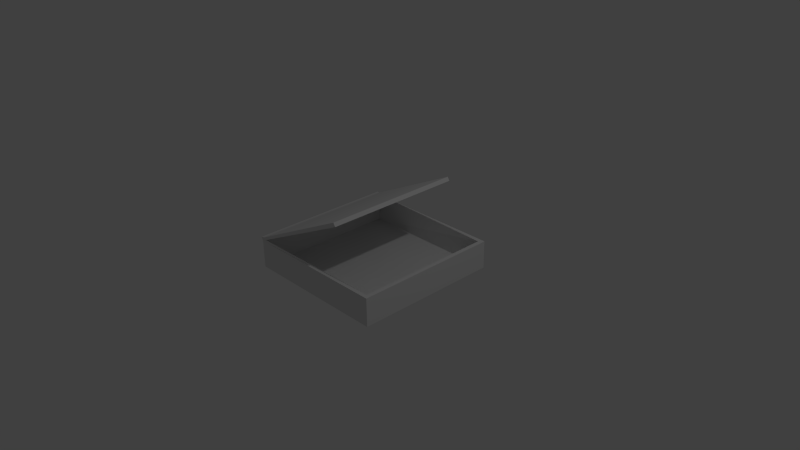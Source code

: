 # Source: teabagbox.blend  (saved by Blender 2.76.0; exported with 4.5.12 LTS)
import bpy
from mathutils import Matrix  # noqa: F401  (used for matrix-valued properties, if any)

bpy.ops.wm.read_factory_settings(use_empty=True)
scene = bpy.context.scene
scene.name = 'Scene'

# ---- collections
col_collection_1 = bpy.data.collections.new('Collection 1'); scene.collection.children.link(col_collection_1)

# ---- materials (node trees are filled in below, after node groups)
mat_material = bpy.data.materials.new('Material')
mat_material.alpha_threshold = 0.0
mat_material.use_transparent_shadow = False
mat_material.roughness = 0.5
mat_material.line_color = (0.0, 0.0, 0.0, 1.0)

# ---- material node trees

# ---- world
world_world = bpy.data.worlds.new('World'); scene.world = world_world
world_world.color = (0.05088, 0.05088, 0.05088)
world_world.use_sun_shadow = False
world_world.sun_shadow_jitter_overblur = 0.0
world_world.cycles.sampling_method = 'MANUAL'
world_world.cycles.sample_map_resolution = 256

# ---- cameras
cam_camera = bpy.data.cameras.new('Camera')
cam_camera.clip_end = 100.0
cam_camera.lens = 35.0
cam_camera.sensor_width = 32.0
cam_camera.sensor_height = 18.0
cam_camera.ortho_scale = 7.314
cam_camera.dof.focus_distance = 0.0
cam_camera.dof.aperture_fstop = 128.0

# ---- lights
light_lamp = bpy.data.lights.new('Lamp', 'POINT')
light_lamp.transmission_factor = 0.0
light_lamp.cutoff_distance = 30.0
light_lamp.energy = 100.0
light_lamp.shadow_buffer_clip_start = 1.001
light_lamp.shadow_soft_size = 0.1
light_lamp.shadow_maximum_resolution = 0.006
light_lamp.use_absolute_resolution = True
light_lamp.cycles.use_multiple_importance_sampling = False

# ---- meshes
me_cube = bpy.data.meshes.new('Cube')
me_cube.from_pydata([(1.0, 1.0, -0.19), (1.0, -1.0, -0.19), (-1.0, -1.0, -0.19), (-1.0, 1.0, -0.19), (0.9422, 0.9422, 0.19), (0.9422, -0.9422, 0.19), (-0.9485, -0.9898, 0.2104), (-0.9485, 0.9862, 0.2104), (1.0, 1.0, 0.19), (1.0, -1.0, 0.19), (-1.001, 1.0, 0.1854), (-1.001, -1.0, 0.1854), (0.9422, 0.9422, -0.149), (0.9422, -0.9422, -0.149), (-0.9422, 0.9422, -0.149), (-0.9422, -0.9422, -0.149), (-1.029, -1.0, 0.2334), (-1.029, 1.0, 0.2334), (-0.9769, -0.9898, 0.2401), (-0.9769, 0.9862, 0.2401), (0.4239, -0.9422, 0.8684), (0.4239, 0.9422, 0.8684), (0.3956, -0.9422, 0.9164), (0.3956, 0.9422, 0.9164)], [], [(0, 1, 2, 3), (5, 4, 12, 13), (0, 8, 9, 1), (1, 9, 11, 2), (2, 11, 10, 3), (8, 0, 3, 10), (4, 5, 9, 8), (7, 4, 8, 10), (5, 6, 11, 9), (11, 6, 18, 16), (12, 14, 15, 13), (7, 6, 15, 14), (4, 7, 14, 12), (6, 5, 13, 15), (18, 19, 17, 16), (7, 19, 23, 21), (10, 11, 16, 17), (7, 10, 17, 19), (20, 21, 23, 22), (18, 6, 20, 22), (6, 7, 21, 20), (19, 18, 22, 23)])
_uv = me_cube.uv_layers.new(name='UVMap')
_uv.uv.foreach_set('vector', [0.3464, 0.3465, 0.3464, 5.163e-08, 0.6855, 0.0, 0.6855, 0.3465, 0.942, 0.3264, 0.942, 2.065e-08, 1.0, 0.0, 1.0, 0.3264, 0.9956, 0.6929, 0.9306, 0.6929, 0.9306, 0.3465, 0.9956, 0.3465, 0.7515, 0.3462, 0.6855, 0.3462, 0.6855, 0.0, 0.7507, 0.0001068, 0.3313, 0.693, 0.267, 0.693, 0.267, 0.3465, 0.3313, 0.3465, 0.8174, 0.346, 0.7515, 0.3461, 0.7523, 0.0001752, 0.8174, 0.0, 0.3364, 0.3364, 0.3364, 0.01002, 0.3464, 0.0, 0.3464, 0.3465, 0.009437, 0.3442, 0.3364, 0.3364, 0.3464, 0.3465, 0.0, 0.3465, 0.3364, 0.01002, 0.009437, 0.001864, 1.244e-07, 8.642e-05, 0.3464, 0.0, 0.4188, 0.6738, 0.4188, 0.6839, 0.412, 0.6817, 0.4092, 0.673, 0.6725, 0.6729, 0.3464, 0.673, 0.3464, 0.3465, 0.6725, 0.3465, 0.8791, 0.0, 0.8791, 0.3423, 0.8174, 0.334, 0.8174, 0.007614, 0.3503, 0.9999, 0.3464, 0.673, 0.4092, 0.6739, 0.4092, 1.0, 0.8791, 0.3268, 0.8831, 0.0001964, 0.942, 0.0, 0.942, 0.3259, 0.009133, 0.3483, 0.009133, 0.6906, 2.073e-08, 0.693, 0.0, 0.3465, 0.4284, 0.9364, 0.4216, 0.9387, 0.4188, 0.6738, 0.4285, 0.673, 0.267, 0.3465, 0.267, 0.693, 0.2579, 0.693, 0.2579, 0.3465, 0.4284, 0.9364, 0.4285, 0.9466, 0.4188, 0.9475, 0.4216, 0.9387, 0.3404, 0.3465, 0.3404, 0.673, 0.3313, 0.673, 0.3313, 0.3465, 0.412, 0.6817, 0.4188, 0.6839, 0.4188, 0.9476, 0.4092, 0.9468, 0.9306, 0.3465, 0.9306, 0.6888, 0.6725, 0.6811, 0.6725, 0.3547, 0.009133, 0.6906, 0.009133, 0.3483, 0.2579, 0.3568, 0.2579, 0.6832])
me_cube.materials.append(mat_material)
me_cube.use_remesh_preserve_volume = False
me_cube.use_remesh_preserve_attributes = False
me_cube.use_mirror_vertex_groups = False
me_cube.update()

# ---- objects
ob_cube = bpy.data.objects.new('Cube', me_cube)
ob_lamp = bpy.data.objects.new('Lamp', light_lamp)
ob_camera = bpy.data.objects.new('Camera', cam_camera)

# ---- transforms, parenting, visibility, modifiers, constraints
ob_cube.location = (0.0, 0.0, 0.0)
ob_cube.lock_rotations_4d = False
ob_cube.empty_display_type = 'ARROWS'
ob_cube.lineart.crease_threshold = 0.0
ob_lamp.location = (4.076, 1.005, 5.904)
ob_lamp.rotation_euler = (0.6503, 0.05522, 1.866)
ob_lamp.lock_rotations_4d = False
ob_lamp.empty_display_type = 'ARROWS'
ob_lamp.color = (0.0, 0.0, 0.0, 0.0)
ob_lamp.lineart.crease_threshold = 0.0
ob_camera.location = (7.481, -6.508, 5.344)
ob_camera.rotation_euler = (1.109, 0.01082, 0.8149)
ob_camera.lock_rotations_4d = False
ob_camera.empty_display_type = 'ARROWS'
ob_camera.color = (0.0, 0.0, 0.0, 0.0)
ob_camera.display_type = 'WIRE'
ob_camera.lineart.crease_threshold = 0.0

# ---- collection membership
col_collection_1.objects.link(ob_cube)
col_collection_1.objects.link(ob_lamp)
col_collection_1.objects.link(ob_camera)

# ---- scene / render settings (as saved in the file)
scene.camera = ob_camera
scene.frame_start = 1; scene.frame_end = 250; scene.frame_set(1)
scene.render.engine = 'BLENDER_EEVEE_NEXT'
scene.render.resolution_percentage = 50
scene.render.dither_intensity = 0.0
scene.cycles.use_denoising = False
scene.cycles.samples = 10
scene.cycles.sampling_pattern = 'TABULATED_SOBOL'
scene.cycles.light_sampling_threshold = 0.0
scene.cycles.use_adaptive_sampling = False
scene.cycles.use_light_tree = False
scene.cycles.blur_glossy = 0.0
scene.cycles.pixel_filter_type = 'GAUSSIAN'
scene.cycles.sample_clamp_indirect = 0.0
scene.view_settings.view_transform = 'Standard'
bpy.context.view_layer.update()
